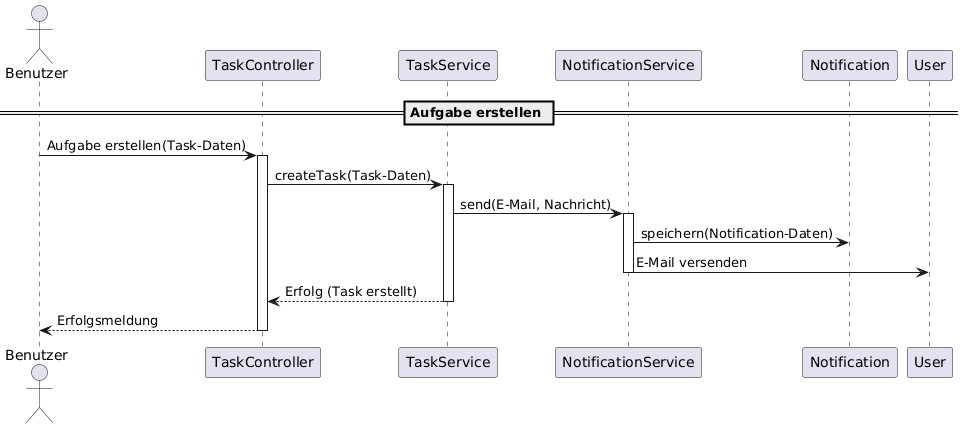

The diagram above was rendered by PlantUML. Its source (embedded in the PNG):
@startuml
actor Benutzer

participant TaskController
participant TaskService
participant NotificationService
participant Notification
participant User

== Aufgabe erstellen ==

Benutzer -> TaskController : Aufgabe erstellen(Task-Daten)
activate TaskController

TaskController -> TaskService : createTask(Task-Daten)
activate TaskService

TaskService -> NotificationService : send(E-Mail, Nachricht)
activate NotificationService

NotificationService -> Notification : speichern(Notification-Daten)
deactivate Notification

NotificationService -> User : E-Mail versenden
deactivate NotificationService

TaskService --> TaskController : Erfolg (Task erstellt)
deactivate TaskService

TaskController --> Benutzer : Erfolgsmeldung
deactivate TaskController
@enduml